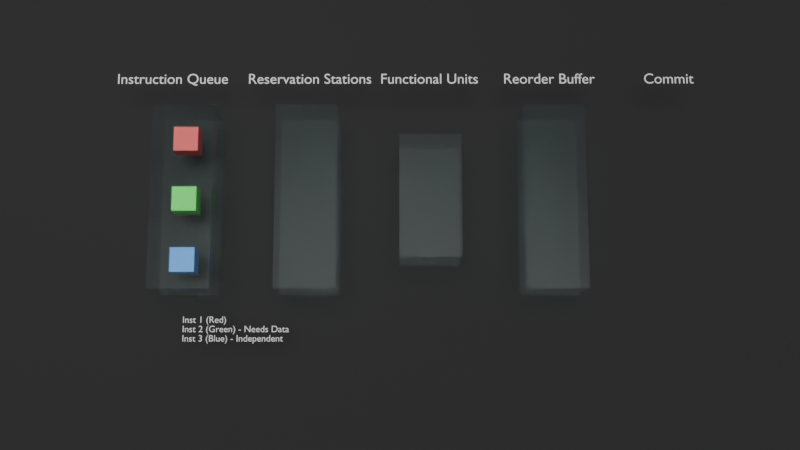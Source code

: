 # Source: Untitled.blend  (saved by Blender 5.1.29; exported with 4.5.12 LTS)
import bpy
from mathutils import Matrix  # noqa: F401  (used for matrix-valued properties, if any)

bpy.ops.wm.read_factory_settings(use_empty=True)
scene = bpy.context.scene
scene.name = 'Scene'

# ---- collections
col_collection = bpy.data.collections.new('Collection'); scene.collection.children.link(col_collection)

# ---- materials (node trees are filled in below, after node groups)
mat_zone_mat_002 = bpy.data.materials.new('Zone_Mat.002')
mat_inst1_mat_002 = bpy.data.materials.new('Inst1_Mat.002')
mat_inst2_mat_002 = bpy.data.materials.new('Inst2_Mat.002')
mat_inst3_mat_002 = bpy.data.materials.new('Inst3_Mat.002')
mat_background_mat = bpy.data.materials.new('Background_Mat')

# ---- material node trees
mat_zone_mat_002.use_nodes = True; mat_zone_mat_002.node_tree.nodes.clear()
_N = mat_zone_mat_002.node_tree.nodes; _L = mat_zone_mat_002.node_tree.links
n0 = _N.new('ShaderNodeBsdfPrincipled'); n0.name = 'Principled BSDF'; n0.location = (-200, 100)
n0.inputs[0].default_value = (0.5768, 0.9891, 1.0, 1.0)
n0.inputs[2].default_value = 0.2
n0.inputs[3].default_value = 1.2
n0.inputs[4].default_value = 0.3125
n0.inputs[18].default_value = 1.0
n1 = _N.new('ShaderNodeOutputMaterial'); n1.name = 'Material Output'; n1.location = (200, 100)
_L.new(n0.outputs[0], n1.inputs[0])
n1.is_active_output = True
mat_inst1_mat_002.use_nodes = True; mat_inst1_mat_002.node_tree.nodes.clear()
_N = mat_inst1_mat_002.node_tree.nodes; _L = mat_inst1_mat_002.node_tree.links
n0 = _N.new('ShaderNodeBsdfPrincipled'); n0.name = 'Principled BSDF'; n0.location = (-200, 100)
n0.inputs[0].default_value = (1.0, 0.1, 0.1, 1.0)
n1 = _N.new('ShaderNodeOutputMaterial'); n1.name = 'Material Output'; n1.location = (200, 100)
_L.new(n0.outputs[0], n1.inputs[0])
n1.is_active_output = True
mat_inst2_mat_002.use_nodes = True; mat_inst2_mat_002.node_tree.nodes.clear()
_N = mat_inst2_mat_002.node_tree.nodes; _L = mat_inst2_mat_002.node_tree.links
n0 = _N.new('ShaderNodeBsdfPrincipled'); n0.name = 'Principled BSDF'; n0.location = (-200, 100)
n0.inputs[0].default_value = (0.1, 1.0, 0.1, 1.0)
n1 = _N.new('ShaderNodeOutputMaterial'); n1.name = 'Material Output'; n1.location = (200, 100)
_L.new(n0.outputs[0], n1.inputs[0])
n1.is_active_output = True
mat_inst3_mat_002.use_nodes = True; mat_inst3_mat_002.node_tree.nodes.clear()
_N = mat_inst3_mat_002.node_tree.nodes; _L = mat_inst3_mat_002.node_tree.links
n0 = _N.new('ShaderNodeBsdfPrincipled'); n0.name = 'Principled BSDF'; n0.location = (-200, 100)
n0.inputs[0].default_value = (0.1, 0.4, 1.0, 1.0)
n1 = _N.new('ShaderNodeOutputMaterial'); n1.name = 'Material Output'; n1.location = (200, 100)
_L.new(n0.outputs[0], n1.inputs[0])
n1.is_active_output = True
mat_background_mat.use_nodes = True; mat_background_mat.node_tree.nodes.clear()
_N = mat_background_mat.node_tree.nodes; _L = mat_background_mat.node_tree.links
n0 = _N.new('ShaderNodeBsdfPrincipled'); n0.name = 'Principled BSDF'; n0.location = (-200, 100)
n0.inputs[1].default_value = 0.1
n0.inputs[2].default_value = 0.9
n1 = _N.new('ShaderNodeOutputMaterial'); n1.name = 'Material Output'; n1.location = (200, 100)
n2 = _N.new('ShaderNodeRGB'); n2.name = 'Color'; n2.location = (-390, 75)
n2.outputs[0].default_value = (0.024, 0.024, 0.024, 1.0)
_L.new(n0.outputs[0], n1.inputs[0])
_L.new(n2.outputs[0], n0.inputs[0])
n1.is_active_output = True

# ---- world
world_world = bpy.data.worlds.new('World'); scene.world = world_world
world_world.use_nodes = True; world_world.node_tree.nodes.clear()
_N = world_world.node_tree.nodes; _L = world_world.node_tree.links
n0 = _N.new('ShaderNodeOutputWorld'); n0.name = 'World Output'; n0.location = (200, 100)
n1 = _N.new('ShaderNodeBackground'); n1.name = 'Background'; n1.location = (-200, 100)
n1.inputs[0].default_value = (0.05088, 0.05088, 0.05088, 1.0)
_L.new(n1.outputs[0], n0.inputs[0])
n0.is_active_output = True
world_world.color = (0.05088, 0.05088, 0.05088)
world_world.sun_shadow_jitter_overblur = 0.0

# ---- cameras
cam_camera_003 = bpy.data.cameras.new('Camera.003')

# ---- lights
light_sun_002 = bpy.data.lights.new('Sun.002', 'SUN')
light_sun_002.angle = 0.5
light_sun_002.energy = 2.5
light_area_002 = bpy.data.lights.new('Area.002', 'AREA')
light_area_002.energy = 300.0
light_area_002.shape = 'RECTANGLE'
light_area_002.size = 20.0
light_area_002.size_y = 15.0

# ---- meshes
me_cube_015 = bpy.data.meshes.new('Cube.015')
me_cube_015.from_pydata([(-1.0, -3.0, -1.0), (-1.0, -3.0, 1.0), (-1.0, 3.0, -1.0), (-1.0, 3.0, 1.0), (1.0, -3.0, -1.0), (1.0, -3.0, 1.0), (1.0, 3.0, -1.0), (1.0, 3.0, 1.0)], [], [(0, 1, 3, 2), (2, 3, 7, 6), (6, 7, 5, 4), (4, 5, 1, 0), (2, 6, 4, 0), (7, 3, 1, 5)])
_uv = me_cube_015.uv_layers.new(name='UVMap')
_uv.uv.foreach_set('vector', [0.375, 0.0, 0.625, 0.0, 0.625, 0.25, 0.375, 0.25, 0.375, 0.25, 0.625, 0.25, 0.625, 0.5, 0.375, 0.5, 0.375, 0.5, 0.625, 0.5, 0.625, 0.75, 0.375, 0.75, 0.375, 0.75, 0.625, 0.75, 0.625, 1.0, 0.375, 1.0, 0.125, 0.5, 0.375, 0.5, 0.375, 0.75, 0.125, 0.75, 0.625, 0.5, 0.875, 0.5, 0.875, 0.75, 0.625, 0.75])
me_cube_015.materials.append(mat_zone_mat_002)
me_cube_015.update()
me_cube_016 = bpy.data.meshes.new('Cube.016')
me_cube_016.from_pydata([(-1.0, -3.0, -1.0), (-1.0, -3.0, 1.0), (-1.0, 3.0, -1.0), (-1.0, 3.0, 1.0), (1.0, -3.0, -1.0), (1.0, -3.0, 1.0), (1.0, 3.0, -1.0), (1.0, 3.0, 1.0)], [], [(0, 1, 3, 2), (2, 3, 7, 6), (6, 7, 5, 4), (4, 5, 1, 0), (2, 6, 4, 0), (7, 3, 1, 5)])
_uv = me_cube_016.uv_layers.new(name='UVMap')
_uv.uv.foreach_set('vector', [0.375, 0.0, 0.625, 0.0, 0.625, 0.25, 0.375, 0.25, 0.375, 0.25, 0.625, 0.25, 0.625, 0.5, 0.375, 0.5, 0.375, 0.5, 0.625, 0.5, 0.625, 0.75, 0.375, 0.75, 0.375, 0.75, 0.625, 0.75, 0.625, 1.0, 0.375, 1.0, 0.125, 0.5, 0.375, 0.5, 0.375, 0.75, 0.125, 0.75, 0.625, 0.5, 0.875, 0.5, 0.875, 0.75, 0.625, 0.75])
me_cube_016.materials.append(mat_zone_mat_002)
me_cube_016.update()
me_cube_017 = bpy.data.meshes.new('Cube.017')
me_cube_017.from_pydata([(-1.0, -2.0, -1.0), (-1.0, -2.0, 1.0), (-1.0, 2.0, -1.0), (-1.0, 2.0, 1.0), (1.0, -2.0, -1.0), (1.0, -2.0, 1.0), (1.0, 2.0, -1.0), (1.0, 2.0, 1.0)], [], [(0, 1, 3, 2), (2, 3, 7, 6), (6, 7, 5, 4), (4, 5, 1, 0), (2, 6, 4, 0), (7, 3, 1, 5)])
_uv = me_cube_017.uv_layers.new(name='UVMap')
_uv.uv.foreach_set('vector', [0.375, 0.0, 0.625, 0.0, 0.625, 0.25, 0.375, 0.25, 0.375, 0.25, 0.625, 0.25, 0.625, 0.5, 0.375, 0.5, 0.375, 0.5, 0.625, 0.5, 0.625, 0.75, 0.375, 0.75, 0.375, 0.75, 0.625, 0.75, 0.625, 1.0, 0.375, 1.0, 0.125, 0.5, 0.375, 0.5, 0.375, 0.75, 0.125, 0.75, 0.625, 0.5, 0.875, 0.5, 0.875, 0.75, 0.625, 0.75])
me_cube_017.materials.append(mat_zone_mat_002)
me_cube_017.update()
me_cube_018 = bpy.data.meshes.new('Cube.018')
me_cube_018.from_pydata([(-1.0, -3.0, -1.0), (-1.0, -3.0, 1.0), (-1.0, 3.0, -1.0), (-1.0, 3.0, 1.0), (1.0, -3.0, -1.0), (1.0, -3.0, 1.0), (1.0, 3.0, -1.0), (1.0, 3.0, 1.0)], [], [(0, 1, 3, 2), (2, 3, 7, 6), (6, 7, 5, 4), (4, 5, 1, 0), (2, 6, 4, 0), (7, 3, 1, 5)])
_uv = me_cube_018.uv_layers.new(name='UVMap')
_uv.uv.foreach_set('vector', [0.375, 0.0, 0.625, 0.0, 0.625, 0.25, 0.375, 0.25, 0.375, 0.25, 0.625, 0.25, 0.625, 0.5, 0.375, 0.5, 0.375, 0.5, 0.625, 0.5, 0.625, 0.75, 0.375, 0.75, 0.375, 0.75, 0.625, 0.75, 0.625, 1.0, 0.375, 1.0, 0.125, 0.5, 0.375, 0.5, 0.375, 0.75, 0.125, 0.75, 0.625, 0.5, 0.875, 0.5, 0.875, 0.75, 0.625, 0.75])
me_cube_018.materials.append(mat_zone_mat_002)
me_cube_018.update()
me_cube_019 = bpy.data.meshes.new('Cube.019')
me_cube_019.from_pydata([(-0.4, -0.4, -0.4), (-0.4, -0.4, 0.4), (-0.4, 0.4, -0.4), (-0.4, 0.4, 0.4), (0.4, -0.4, -0.4), (0.4, -0.4, 0.4), (0.4, 0.4, -0.4), (0.4, 0.4, 0.4)], [], [(0, 1, 3, 2), (2, 3, 7, 6), (6, 7, 5, 4), (4, 5, 1, 0), (2, 6, 4, 0), (7, 3, 1, 5)])
_uv = me_cube_019.uv_layers.new(name='UVMap')
_uv.uv.foreach_set('vector', [0.375, 0.0, 0.625, 0.0, 0.625, 0.25, 0.375, 0.25, 0.375, 0.25, 0.625, 0.25, 0.625, 0.5, 0.375, 0.5, 0.375, 0.5, 0.625, 0.5, 0.625, 0.75, 0.375, 0.75, 0.375, 0.75, 0.625, 0.75, 0.625, 1.0, 0.375, 1.0, 0.125, 0.5, 0.375, 0.5, 0.375, 0.75, 0.125, 0.75, 0.625, 0.5, 0.875, 0.5, 0.875, 0.75, 0.625, 0.75])
me_cube_019.materials.append(mat_inst1_mat_002)
me_cube_019.update()
me_cube_020 = bpy.data.meshes.new('Cube.020')
me_cube_020.from_pydata([(-0.4, -0.4, -0.4), (-0.4, -0.4, 0.4), (-0.4, 0.4, -0.4), (-0.4, 0.4, 0.4), (0.4, -0.4, -0.4), (0.4, -0.4, 0.4), (0.4, 0.4, -0.4), (0.4, 0.4, 0.4)], [], [(0, 1, 3, 2), (2, 3, 7, 6), (6, 7, 5, 4), (4, 5, 1, 0), (2, 6, 4, 0), (7, 3, 1, 5)])
_uv = me_cube_020.uv_layers.new(name='UVMap')
_uv.uv.foreach_set('vector', [0.375, 0.0, 0.625, 0.0, 0.625, 0.25, 0.375, 0.25, 0.375, 0.25, 0.625, 0.25, 0.625, 0.5, 0.375, 0.5, 0.375, 0.5, 0.625, 0.5, 0.625, 0.75, 0.375, 0.75, 0.375, 0.75, 0.625, 0.75, 0.625, 1.0, 0.375, 1.0, 0.125, 0.5, 0.375, 0.5, 0.375, 0.75, 0.125, 0.75, 0.625, 0.5, 0.875, 0.5, 0.875, 0.75, 0.625, 0.75])
me_cube_020.materials.append(mat_inst2_mat_002)
me_cube_020.update()
me_cube_021 = bpy.data.meshes.new('Cube.021')
me_cube_021.from_pydata([(-0.4, -0.4, -0.4), (-0.4, -0.4, 0.4), (-0.4, 0.4, -0.4), (-0.4, 0.4, 0.4), (0.4, -0.4, -0.4), (0.4, -0.4, 0.4), (0.4, 0.4, -0.4), (0.4, 0.4, 0.4)], [], [(0, 1, 3, 2), (2, 3, 7, 6), (6, 7, 5, 4), (4, 5, 1, 0), (2, 6, 4, 0), (7, 3, 1, 5)])
_uv = me_cube_021.uv_layers.new(name='UVMap')
_uv.uv.foreach_set('vector', [0.375, 0.0, 0.625, 0.0, 0.625, 0.25, 0.375, 0.25, 0.375, 0.25, 0.625, 0.25, 0.625, 0.5, 0.375, 0.5, 0.375, 0.5, 0.625, 0.5, 0.625, 0.75, 0.375, 0.75, 0.375, 0.75, 0.625, 0.75, 0.625, 1.0, 0.375, 1.0, 0.125, 0.5, 0.375, 0.5, 0.375, 0.75, 0.125, 0.75, 0.625, 0.5, 0.875, 0.5, 0.875, 0.75, 0.625, 0.75])
me_cube_021.materials.append(mat_inst3_mat_002)
me_cube_021.update()
me_plane = bpy.data.meshes.new('Plane')
me_plane.from_pydata([(-100.0, -100.0, 0.0), (100.0, -100.0, 0.0), (-100.0, 100.0, 0.0), (100.0, 100.0, 0.0)], [], [(0, 1, 3, 2)])
_uv = me_plane.uv_layers.new(name='UVMap')
_uv.uv.foreach_set('vector', [0.0, 0.0, 1.0, 0.0, 1.0, 1.0, 0.0, 1.0])
me_plane.materials.append(mat_background_mat)
me_plane.update()

# ---- curves / text
txt_text_007 = bpy.data.curves.new('Text.007', 'FONT')
txt_text_007.dimensions = '2D'
txt_text_007.body = 'Step 2: OoO Execution! \nBlue skips Green because it has data.'
txt_text_007.align_x = 'CENTER'
txt_text_008 = bpy.data.curves.new('Text.008', 'FONT')
txt_text_008.dimensions = '2D'
txt_text_008.body = 'Step 3: Blue finishes early but WAITS in Reorder Buffer.'
txt_text_008.align_x = 'CENTER'
txt_text_009 = bpy.data.curves.new('Text.009', 'FONT')
txt_text_009.dimensions = '2D'
txt_text_009.body = 'Step 4: Committing In-Order! \nBlue cannot commit until Green does.'
txt_text_009.align_x = 'CENTER'
txt_text_017 = bpy.data.curves.new('Text.017', 'FONT')
txt_text_017.dimensions = '2D'
txt_text_017.body = 'Step 2: OoO Execution! \nBlue skips Green because it has data.'
txt_text_017.align_x = 'CENTER'
txt_text_018 = bpy.data.curves.new('Text.018', 'FONT')
txt_text_018.dimensions = '2D'
txt_text_018.body = 'Step 3: Blue finishes early but WAITS in Reorder Buffer.'
txt_text_018.align_x = 'CENTER'
txt_text_019 = bpy.data.curves.new('Text.019', 'FONT')
txt_text_019.dimensions = '2D'
txt_text_019.body = 'Step 4: Committing In-Order! \nBlue cannot commit until Green does.'
txt_text_019.align_x = 'CENTER'
txt_text_020 = bpy.data.curves.new('Text.020', 'FONT')
txt_text_020.dimensions = '2D'
txt_text_020.body = 'Instruction Queue'
txt_text_020.align_x = 'CENTER'
txt_text_021 = bpy.data.curves.new('Text.021', 'FONT')
txt_text_021.dimensions = '2D'
txt_text_021.body = 'Reservation Stations'
txt_text_021.align_x = 'CENTER'
txt_text_022 = bpy.data.curves.new('Text.022', 'FONT')
txt_text_022.dimensions = '2D'
txt_text_022.body = 'Functional Units'
txt_text_022.align_x = 'CENTER'
txt_text_023 = bpy.data.curves.new('Text.023', 'FONT')
txt_text_023.dimensions = '2D'
txt_text_023.body = 'Reorder Buffer'
txt_text_023.align_x = 'CENTER'
txt_text_024 = bpy.data.curves.new('Text.024', 'FONT')
txt_text_024.dimensions = '2D'
txt_text_024.body = 'Commit'
txt_text_024.align_x = 'CENTER'
txt_text_025 = bpy.data.curves.new('Text.025', 'FONT')
txt_text_025.dimensions = '2D'
txt_text_025.body = 'Inst 1 (Red)\nInst 2 (Green) - Needs Data\nInst 3 (Blue) - Independent'
txt_text_026 = bpy.data.curves.new('Text.026', 'FONT')
txt_text_026.dimensions = '2D'
txt_text_026.body = 'Step 1: In-Order Issue to Reservation Stations'
txt_text_026.align_x = 'CENTER'
txt_text_027 = bpy.data.curves.new('Text.027', 'FONT')
txt_text_027.dimensions = '2D'
txt_text_027.body = 'Step 2: OoO Execution! \nBlue skips Green because it has data.'
txt_text_027.align_x = 'CENTER'
txt_text_028 = bpy.data.curves.new('Text.028', 'FONT')
txt_text_028.dimensions = '2D'
txt_text_028.body = 'Step 3: Blue finishes early but WAITS in Reorder Buffer.'
txt_text_028.align_x = 'CENTER'
txt_text_029 = bpy.data.curves.new('Text.029', 'FONT')
txt_text_029.dimensions = '2D'
txt_text_029.body = 'Step 4: Committing In-Order! \nBlue cannot commit until Green does.'
txt_text_029.align_x = 'CENTER'

# ---- objects
ob_text_007 = bpy.data.objects.new('Text.007', txt_text_007)
ob_text_008 = bpy.data.objects.new('Text.008', txt_text_008)
ob_text_009 = bpy.data.objects.new('Text.009', txt_text_009)
ob_text_011 = bpy.data.objects.new('Text.011', txt_text_017)
ob_text_012 = bpy.data.objects.new('Text.012', txt_text_018)
ob_text_013 = bpy.data.objects.new('Text.013', txt_text_019)
ob_text = bpy.data.objects.new('Text', txt_text_020)
ob_text_001 = bpy.data.objects.new('Text.001', txt_text_021)
ob_text_002 = bpy.data.objects.new('Text.002', txt_text_022)
ob_text_003 = bpy.data.objects.new('Text.003', txt_text_023)
ob_text_004 = bpy.data.objects.new('Text.004', txt_text_024)
ob_zone_queue = bpy.data.objects.new('Zone_Queue', me_cube_015)
ob_zone_rs = bpy.data.objects.new('Zone_RS', me_cube_016)
ob_zone_alu = bpy.data.objects.new('Zone_ALU', me_cube_017)
ob_zone_rob = bpy.data.objects.new('Zone_ROB', me_cube_018)
ob_instruction_1 = bpy.data.objects.new('Instruction_1', me_cube_019)
ob_instruction_2 = bpy.data.objects.new('Instruction_2', me_cube_020)
ob_instruction_3 = bpy.data.objects.new('Instruction_3', me_cube_021)
ob_text_005 = bpy.data.objects.new('Text.005', txt_text_025)
ob_text_006 = bpy.data.objects.new('Text.006', txt_text_026)
ob_text_010 = bpy.data.objects.new('Text.010', txt_text_027)
ob_text_014 = bpy.data.objects.new('Text.014', txt_text_028)
ob_text_015 = bpy.data.objects.new('Text.015', txt_text_029)
ob_background_floor = bpy.data.objects.new('Background_Floor', me_plane)
ob_animationcamera = bpy.data.objects.new('AnimationCamera', cam_camera_003)
ob_sun = bpy.data.objects.new('Sun', light_sun_002)
ob_area = bpy.data.objects.new('Area', light_area_002)

# ---- transforms, parenting, visibility, modifiers, constraints
ob_text_007.location = (2.0, -3.5, 0.0)
ob_text_007.scale = (0.4, 0.4, 0.4)
ob_text_007.hide_viewport = True
ob_text_007.hide_render = True
ob_text_008.location = (6.0, -3.5, 0.0)
ob_text_008.scale = (0.4, 0.4, 0.4)
ob_text_008.hide_viewport = True
ob_text_008.hide_render = True
ob_text_009.location = (9.0, -3.5, 0.0)
ob_text_009.scale = (0.4, 0.4, 0.4)
ob_text_009.hide_viewport = True
ob_text_009.hide_render = True
ob_text_011.location = (2.0, -3.5, 0.0)
ob_text_011.scale = (0.4, 0.4, 0.4)
ob_text_011.hide_viewport = True
ob_text_011.hide_render = True
ob_text_012.location = (6.0, -3.5, 0.0)
ob_text_012.scale = (0.4, 0.4, 0.4)
ob_text_012.hide_viewport = True
ob_text_012.hide_render = True
ob_text_013.location = (9.0, -3.5, 0.0)
ob_text_013.scale = (0.4, 0.4, 0.4)
ob_text_013.hide_viewport = True
ob_text_013.hide_render = True
ob_text.location = (-6.594, 4.0, 0.0)
ob_text.scale = (0.5, 0.5, 0.5)
ob_text_001.location = (-2.0, 4.0, 0.0)
ob_text_001.scale = (0.5, 0.5, 0.5)
ob_text_002.location = (2.0, 4.0, 0.0)
ob_text_002.scale = (0.5, 0.5, 0.5)
ob_text_003.location = (6.0, 4.0, 0.0)
ob_text_003.scale = (0.5, 0.5, 0.5)
ob_text_004.location = (10.0, 4.0, 0.0)
ob_text_004.scale = (0.5, 0.5, 0.5)
ob_zone_queue.location = (-6.0, 0.0, 0.0)
ob_zone_queue.display_type = 'WIRE'
ob_zone_rs.location = (-2.0, 0.0, 0.0)
ob_zone_rs.display_type = 'WIRE'
ob_zone_alu.location = (2.0, 0.0, 0.0)
ob_zone_alu.display_type = 'WIRE'
ob_zone_rob.location = (6.0, 0.0, 0.0)
ob_zone_rob.display_type = 'WIRE'
ob_instruction_1.location = (-6.0, 2.0, 0.0)
ob_instruction_2.location = (-6.0, 0.0, 0.0)
ob_instruction_3.location = (-6.0, -2.0, 0.0)
ob_text_005.location = (-6.0, -4.0, 0.0)
ob_text_005.scale = (0.3, 0.3, 0.3)
ob_text_006.location = (-2.0, -3.5, 0.0)
ob_text_006.scale = (0.4, 0.4, 0.4)
ob_text_006.hide_viewport = True
ob_text_006.hide_render = True
ob_text_010.location = (2.0, -3.5, 0.0)
ob_text_010.scale = (0.4, 0.4, 0.4)
ob_text_010.hide_viewport = True
ob_text_010.hide_render = True
ob_text_014.location = (6.0, -3.5, 0.0)
ob_text_014.scale = (0.4, 0.4, 0.4)
ob_text_014.hide_viewport = True
ob_text_014.hide_render = True
ob_text_015.location = (9.0, -3.5, 0.0)
ob_text_015.scale = (0.4, 0.4, 0.4)
ob_text_015.hide_viewport = True
ob_text_015.hide_render = True
ob_background_floor.location = (0.0, 0.0, -2.0)
ob_animationcamera.location = (1.092, -7.09, 35.79)
ob_animationcamera.rotation_euler = (0.1739, 0.002115, -0.0001411)
ob_sun.location = (10.0, -10.0, 15.0)
ob_area.location = (-8.0, 5.0, 10.0)

# ---- collection membership
col_collection.objects.link(ob_text_007)
col_collection.objects.link(ob_text_008)
col_collection.objects.link(ob_text_009)
col_collection.objects.link(ob_text_011)
col_collection.objects.link(ob_text_012)
col_collection.objects.link(ob_text_013)
col_collection.objects.link(ob_text)
col_collection.objects.link(ob_text_001)
col_collection.objects.link(ob_text_002)
col_collection.objects.link(ob_text_003)
col_collection.objects.link(ob_text_004)
col_collection.objects.link(ob_zone_queue)
col_collection.objects.link(ob_zone_rs)
col_collection.objects.link(ob_zone_alu)
col_collection.objects.link(ob_zone_rob)
col_collection.objects.link(ob_instruction_1)
col_collection.objects.link(ob_instruction_2)
col_collection.objects.link(ob_instruction_3)
col_collection.objects.link(ob_text_005)
col_collection.objects.link(ob_text_006)
col_collection.objects.link(ob_text_010)
col_collection.objects.link(ob_text_014)
col_collection.objects.link(ob_text_015)
col_collection.objects.link(ob_background_floor)
col_collection.objects.link(ob_animationcamera)
col_collection.objects.link(ob_sun)
col_collection.objects.link(ob_area)

# ---- scene / render settings (as saved in the file)
scene.camera = ob_animationcamera
scene.frame_start = 1; scene.frame_end = 200; scene.frame_set(0)
scene.render.engine = 'BLENDER_EEVEE_NEXT'
scene.render.use_high_quality_normals = True
scene.render.bake_bias = 0.0
scene.render.bake_samples = 0
scene.cycles.sampling_pattern = 'TABULATED_SOBOL'
scene.eevee.use_volume_custom_range = False
bpy.context.view_layer.update()
